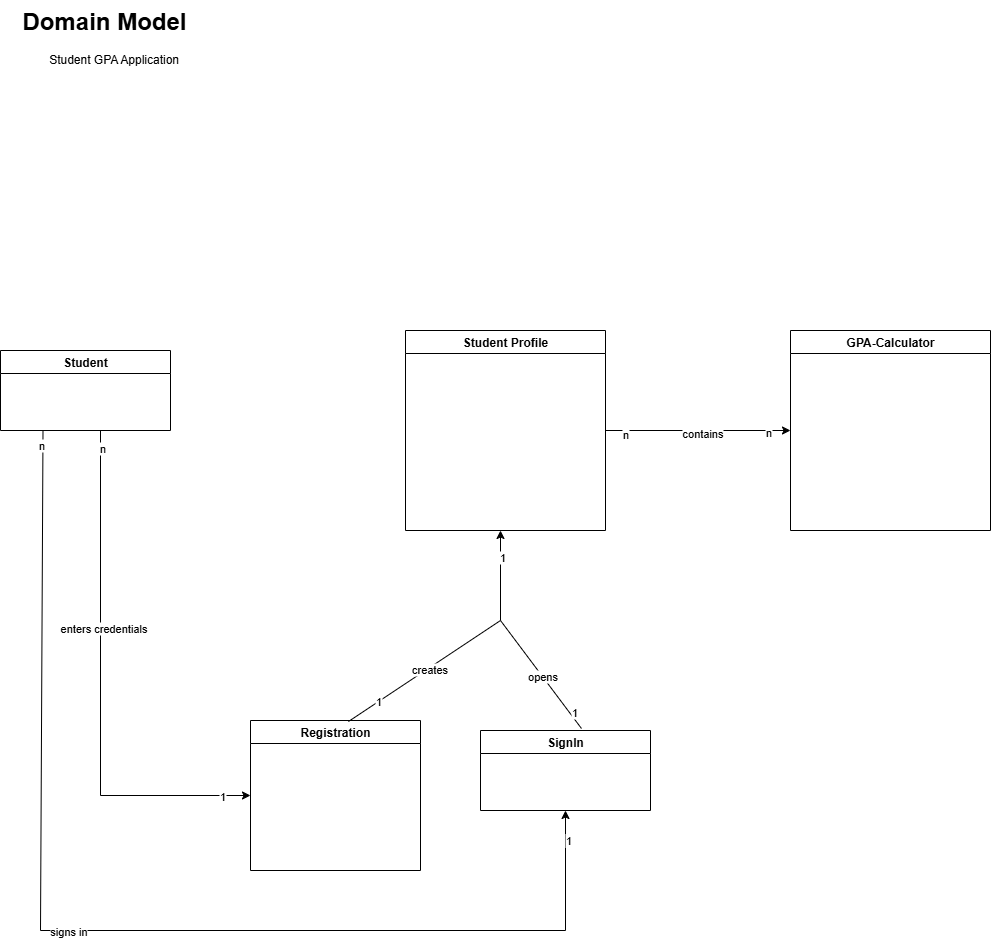

The diagram above was exported from draw.io. Its source (the exported page's mxGraphModel, read from the mxfile embedded in the PNG):
<mxGraphModel dx="1657" dy="786" grid="1" gridSize="10" guides="1" tooltips="1" connect="1" arrows="1" fold="1" page="1" pageScale="1" pageWidth="850" pageHeight="1100" math="0" shadow="0" extFonts="Permanent Marker^https://fonts.googleapis.com/css?family=Permanent+Marker">
  <root>
    <mxCell id="0" />
    <mxCell id="1" parent="0" />
    <mxCell id="_SNQxTvByRwilV5apQ_F-17" value="Student Profile" style="swimlane;whiteSpace=wrap;html=1;" vertex="1" parent="1">
      <mxGeometry x="425" y="350" width="200" height="200" as="geometry" />
    </mxCell>
    <mxCell id="_SNQxTvByRwilV5apQ_F-18" value="Student" style="swimlane;whiteSpace=wrap;html=1;" vertex="1" parent="1">
      <mxGeometry x="20" y="370" width="170" height="80" as="geometry" />
    </mxCell>
    <mxCell id="_SNQxTvByRwilV5apQ_F-22" value="Registration" style="swimlane;whiteSpace=wrap;html=1;" vertex="1" parent="1">
      <mxGeometry x="270" y="740" width="170" height="150" as="geometry" />
    </mxCell>
    <mxCell id="_SNQxTvByRwilV5apQ_F-23" value="SignIn" style="swimlane;whiteSpace=wrap;html=1;" vertex="1" parent="1">
      <mxGeometry x="500" y="750" width="170" height="80" as="geometry" />
    </mxCell>
    <mxCell id="_SNQxTvByRwilV5apQ_F-26" value="" style="endArrow=classic;html=1;rounded=0;" edge="1" parent="1">
      <mxGeometry width="50" height="50" relative="1" as="geometry">
        <mxPoint x="520" y="640" as="sourcePoint" />
        <mxPoint x="520" y="550" as="targetPoint" />
      </mxGeometry>
    </mxCell>
    <mxCell id="_SNQxTvByRwilV5apQ_F-40" value="1" style="edgeLabel;html=1;align=center;verticalAlign=middle;resizable=0;points=[];" vertex="1" connectable="0" parent="_SNQxTvByRwilV5apQ_F-26">
      <mxGeometry x="0.4222" y="-1" relative="1" as="geometry">
        <mxPoint as="offset" />
      </mxGeometry>
    </mxCell>
    <mxCell id="_SNQxTvByRwilV5apQ_F-27" value="" style="endArrow=none;html=1;rounded=0;exitX=0.576;exitY=0.007;exitDx=0;exitDy=0;exitPerimeter=0;" edge="1" parent="1" source="_SNQxTvByRwilV5apQ_F-22">
      <mxGeometry width="50" height="50" relative="1" as="geometry">
        <mxPoint x="350" y="740" as="sourcePoint" />
        <mxPoint x="520" y="640" as="targetPoint" />
      </mxGeometry>
    </mxCell>
    <mxCell id="_SNQxTvByRwilV5apQ_F-30" value="creates" style="edgeLabel;html=1;align=center;verticalAlign=middle;resizable=0;points=[];" vertex="1" connectable="0" parent="_SNQxTvByRwilV5apQ_F-27">
      <mxGeometry x="0.0461" y="-1" relative="1" as="geometry">
        <mxPoint as="offset" />
      </mxGeometry>
    </mxCell>
    <mxCell id="_SNQxTvByRwilV5apQ_F-38" value="1" style="edgeLabel;html=1;align=center;verticalAlign=middle;resizable=0;points=[];" vertex="1" connectable="0" parent="_SNQxTvByRwilV5apQ_F-27">
      <mxGeometry x="-0.6071" y="1" relative="1" as="geometry">
        <mxPoint as="offset" />
      </mxGeometry>
    </mxCell>
    <mxCell id="_SNQxTvByRwilV5apQ_F-28" value="" style="endArrow=none;html=1;rounded=0;exitX=0.594;exitY=-0.025;exitDx=0;exitDy=0;exitPerimeter=0;" edge="1" parent="1" source="_SNQxTvByRwilV5apQ_F-23">
      <mxGeometry width="50" height="50" relative="1" as="geometry">
        <mxPoint x="600" y="710" as="sourcePoint" />
        <mxPoint x="520" y="640" as="targetPoint" />
      </mxGeometry>
    </mxCell>
    <mxCell id="_SNQxTvByRwilV5apQ_F-31" value="opens" style="edgeLabel;html=1;align=center;verticalAlign=middle;resizable=0;points=[];" vertex="1" connectable="0" parent="_SNQxTvByRwilV5apQ_F-28">
      <mxGeometry x="-0.0371" relative="1" as="geometry">
        <mxPoint as="offset" />
      </mxGeometry>
    </mxCell>
    <mxCell id="_SNQxTvByRwilV5apQ_F-39" value="1" style="edgeLabel;html=1;align=center;verticalAlign=middle;resizable=0;points=[];" vertex="1" connectable="0" parent="_SNQxTvByRwilV5apQ_F-28">
      <mxGeometry x="-0.7276" y="-4" relative="1" as="geometry">
        <mxPoint as="offset" />
      </mxGeometry>
    </mxCell>
    <mxCell id="_SNQxTvByRwilV5apQ_F-32" value="" style="endArrow=classic;html=1;rounded=0;entryX=0;entryY=0.5;entryDx=0;entryDy=0;" edge="1" parent="1" target="_SNQxTvByRwilV5apQ_F-22">
      <mxGeometry width="50" height="50" relative="1" as="geometry">
        <mxPoint x="120" y="450" as="sourcePoint" />
        <mxPoint x="120" y="830" as="targetPoint" />
        <Array as="points">
          <mxPoint x="120" y="815" />
        </Array>
      </mxGeometry>
    </mxCell>
    <mxCell id="_SNQxTvByRwilV5apQ_F-33" value="enters credentials" style="edgeLabel;html=1;align=center;verticalAlign=middle;resizable=0;points=[];" vertex="1" connectable="0" parent="_SNQxTvByRwilV5apQ_F-32">
      <mxGeometry x="-0.235" y="2" relative="1" as="geometry">
        <mxPoint as="offset" />
      </mxGeometry>
    </mxCell>
    <mxCell id="_SNQxTvByRwilV5apQ_F-36" value="1" style="edgeLabel;html=1;align=center;verticalAlign=middle;resizable=0;points=[];" vertex="1" connectable="0" parent="_SNQxTvByRwilV5apQ_F-32">
      <mxGeometry x="0.8874" relative="1" as="geometry">
        <mxPoint as="offset" />
      </mxGeometry>
    </mxCell>
    <mxCell id="_SNQxTvByRwilV5apQ_F-37" value="n" style="edgeLabel;html=1;align=center;verticalAlign=middle;resizable=0;points=[];" vertex="1" connectable="0" parent="_SNQxTvByRwilV5apQ_F-32">
      <mxGeometry x="-0.934" y="1" relative="1" as="geometry">
        <mxPoint as="offset" />
      </mxGeometry>
    </mxCell>
    <mxCell id="_SNQxTvByRwilV5apQ_F-41" value="" style="endArrow=classic;html=1;rounded=0;exitX=0.25;exitY=1;exitDx=0;exitDy=0;entryX=0.5;entryY=1;entryDx=0;entryDy=0;" edge="1" parent="1" source="_SNQxTvByRwilV5apQ_F-18" target="_SNQxTvByRwilV5apQ_F-23">
      <mxGeometry width="50" height="50" relative="1" as="geometry">
        <mxPoint x="60" y="910" as="sourcePoint" />
        <mxPoint x="110" y="860" as="targetPoint" />
        <Array as="points">
          <mxPoint x="60" y="950" />
          <mxPoint x="585" y="950" />
        </Array>
      </mxGeometry>
    </mxCell>
    <mxCell id="_SNQxTvByRwilV5apQ_F-42" value="1" style="edgeLabel;html=1;align=center;verticalAlign=middle;resizable=0;points=[];" vertex="1" connectable="0" parent="_SNQxTvByRwilV5apQ_F-41">
      <mxGeometry x="0.9493" y="-2" relative="1" as="geometry">
        <mxPoint as="offset" />
      </mxGeometry>
    </mxCell>
    <mxCell id="_SNQxTvByRwilV5apQ_F-43" value="n" style="edgeLabel;html=1;align=center;verticalAlign=middle;resizable=0;points=[];" vertex="1" connectable="0" parent="_SNQxTvByRwilV5apQ_F-41">
      <mxGeometry x="-0.9738" y="-2" relative="1" as="geometry">
        <mxPoint as="offset" />
      </mxGeometry>
    </mxCell>
    <mxCell id="_SNQxTvByRwilV5apQ_F-44" value="signs in" style="edgeLabel;html=1;align=center;verticalAlign=middle;resizable=0;points=[];" vertex="1" connectable="0" parent="_SNQxTvByRwilV5apQ_F-41">
      <mxGeometry x="-0.0777" relative="1" as="geometry">
        <mxPoint as="offset" />
      </mxGeometry>
    </mxCell>
    <mxCell id="_SNQxTvByRwilV5apQ_F-46" value="&lt;h1 style=&quot;margin-top: 0px;&quot;&gt;Domain Model&lt;/h1&gt;&lt;div&gt;&lt;span style=&quot;white-space: pre;&quot;&gt;&#09;&lt;/span&gt;Student GPA Application&lt;/div&gt;" style="text;html=1;whiteSpace=wrap;overflow=hidden;rounded=0;" vertex="1" parent="1">
      <mxGeometry x="40" y="20" width="180" height="80" as="geometry" />
    </mxCell>
    <mxCell id="_SNQxTvByRwilV5apQ_F-47" value="GPA-Calculator" style="swimlane;whiteSpace=wrap;html=1;" vertex="1" parent="1">
      <mxGeometry x="810" y="350" width="200" height="200" as="geometry" />
    </mxCell>
    <mxCell id="_SNQxTvByRwilV5apQ_F-48" value="" style="endArrow=classic;html=1;rounded=0;exitX=1;exitY=0.5;exitDx=0;exitDy=0;entryX=0;entryY=0.5;entryDx=0;entryDy=0;" edge="1" parent="1" source="_SNQxTvByRwilV5apQ_F-17" target="_SNQxTvByRwilV5apQ_F-47">
      <mxGeometry width="50" height="50" relative="1" as="geometry">
        <mxPoint x="740" y="470" as="sourcePoint" />
        <mxPoint x="790" y="420" as="targetPoint" />
      </mxGeometry>
    </mxCell>
    <mxCell id="_SNQxTvByRwilV5apQ_F-49" value="contains" style="edgeLabel;html=1;align=center;verticalAlign=middle;resizable=0;points=[];" vertex="1" connectable="0" parent="_SNQxTvByRwilV5apQ_F-48">
      <mxGeometry x="0.0378" y="-2" relative="1" as="geometry">
        <mxPoint as="offset" />
      </mxGeometry>
    </mxCell>
    <mxCell id="_SNQxTvByRwilV5apQ_F-50" value="n" style="edgeLabel;html=1;align=center;verticalAlign=middle;resizable=0;points=[];" vertex="1" connectable="0" parent="_SNQxTvByRwilV5apQ_F-48">
      <mxGeometry x="0.7514" y="-1" relative="1" as="geometry">
        <mxPoint as="offset" />
      </mxGeometry>
    </mxCell>
    <mxCell id="_SNQxTvByRwilV5apQ_F-51" value="n" style="edgeLabel;html=1;align=center;verticalAlign=middle;resizable=0;points=[];" vertex="1" connectable="0" parent="_SNQxTvByRwilV5apQ_F-48">
      <mxGeometry x="-0.7946" y="-3" relative="1" as="geometry">
        <mxPoint as="offset" />
      </mxGeometry>
    </mxCell>
  </root>
</mxGraphModel>